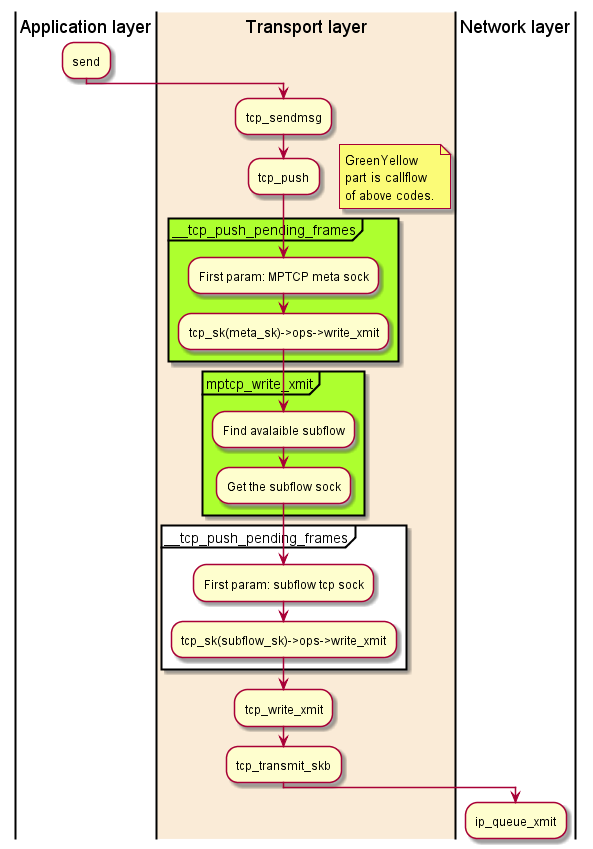

The diagram above was rendered by PlantUML. Its source (embedded in the PNG):
@startuml
|Application layer|
:send;
|#AntiqueWhite|Transport layer|
:tcp_sendmsg;
:tcp_push;
floating note right
  GreenYellow 
  part is callflow 
  of above codes.
end note
skinparam PartitionBackgroundColor GreenYellow
partition __tcp_push_pending_frames {
:First param: MPTCP meta sock;
:tcp_sk(meta_sk)->ops->write_xmit;
}
partition mptcp_write_xmit {
:Find avalaible subflow;
:Get the subflow sock;
}
skinparam PartitionBackgroundColor White
partition __tcp_push_pending_frames {
:First param: subflow tcp sock;
:tcp_sk(subflow_sk)->ops->write_xmit;
}
:tcp_write_xmit;
:tcp_transmit_skb;
|Network layer|
:ip_queue_xmit;
@enduml